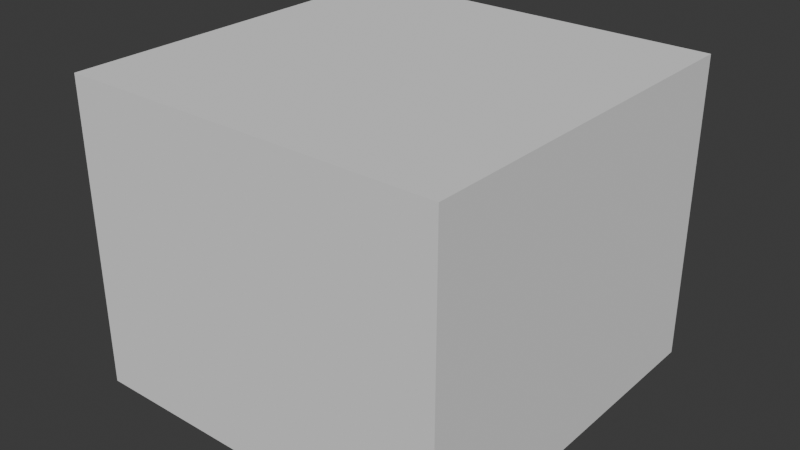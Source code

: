 # Source: neanderthal.blend  (saved by Blender 4.3.34; exported with 4.5.12 LTS)
import bpy
from mathutils import Matrix  # noqa: F401  (used for matrix-valued properties, if any)

bpy.ops.wm.read_factory_settings(use_empty=True)
scene = bpy.context.scene
scene.name = 'Scene'

# ---- collections
col_neanderthal = bpy.data.collections.new('neanderthal'); scene.collection.children.link(col_neanderthal)
col_neanderthal_001 = bpy.data.collections.new('neanderthal.001'); col_neanderthal.children.link(col_neanderthal_001)

# ---- materials (node trees are filled in below, after node groups)
mat_wood_stick = bpy.data.materials.new('wood_stick')
mat_neanderthal = bpy.data.materials.new('neanderthal')

# ---- material node trees

# ---- world
world_world = bpy.data.worlds.new('World'); scene.world = world_world
world_world.use_nodes = True; world_world.node_tree.nodes.clear()
_N = world_world.node_tree.nodes; _L = world_world.node_tree.links
n0 = _N.new('ShaderNodeOutputWorld'); n0.name = 'World Output'; n0.location = (300, 300)
n1 = _N.new('ShaderNodeBackground'); n1.name = 'Background'; n1.location = (10, 300)
n1.inputs[0].default_value = (0.05088, 0.05088, 0.05088, 1.0)
_L.new(n1.outputs[0], n0.inputs[0])
n0.is_active_output = True
world_world.color = (0.05088, 0.05088, 0.05088)
world_world.use_sun_shadow = False
world_world.sun_shadow_jitter_overblur = 0.0

# ---- meshes
me_cube_001 = bpy.data.meshes.new('Cube.001')
me_cube_001.from_pydata([(-1.0, -1.0, -1.0), (-1.0, -1.0, 1.0), (-1.0, 1.0, -1.0), (-1.0, 1.0, 1.0), (1.0, -1.0, -1.0), (1.0, -1.0, 1.0), (1.0, 1.0, -1.0), (1.0, 1.0, 1.0)], [], [(0, 1, 3, 2), (2, 3, 7, 6), (6, 7, 5, 4), (4, 5, 1, 0), (2, 6, 4, 0), (7, 3, 1, 5)])
_uv = me_cube_001.uv_layers.new(name='UVMap')
_uv.uv.foreach_set('vector', [0.375, 0.0, 0.625, 0.0, 0.625, 0.25, 0.375, 0.25, 0.375, 0.25, 0.625, 0.25, 0.625, 0.5, 0.375, 0.5, 0.375, 0.5, 0.625, 0.5, 0.625, 0.75, 0.375, 0.75, 0.375, 0.75, 0.625, 0.75, 0.625, 1.0, 0.375, 1.0, 0.125, 0.5, 0.375, 0.5, 0.375, 0.75, 0.125, 0.75, 0.625, 0.5, 0.875, 0.5, 0.875, 0.75, 0.625, 0.75])
me_cube_001.update()
me_cube_003 = bpy.data.meshes.new('Cube.003')
me_cube_003.from_pydata([], [], [])
me_cube_003.materials.append(None)
me_cube_003.update()
me_lowpolymesh_003 = bpy.data.meshes.new('LowPolymesh.003')
me_lowpolymesh_003.from_pydata([], [], [])
me_lowpolymesh_003.materials.append(None)
me_lowpolymesh_003.update()
arm_armature_003 = bpy.data.armatures.new('Armature.003')  # bones are not reproduced

# ---- objects
ob_collision = bpy.data.objects.new('COLLISION', me_cube_001)
ob_weapon_001 = bpy.data.objects.new('weapon.001', me_cube_003)
ob_armature_001 = bpy.data.objects.new('Armature.001', arm_armature_003)
ob_neanderthal_001 = bpy.data.objects.new('neanderthal.001', me_lowpolymesh_003)

# ---- transforms, parenting, visibility, modifiers, constraints
ob_collision.location = (-0.01255, -0.06597, 1.198)
ob_collision.scale = (1.5, 1.5, 1.208)
ob_collision.display_type = 'BOUNDS'
ob_collision.display_bounds_type = 'CYLINDER'
ob_weapon_001.parent = ob_armature_001
ob_weapon_001.matrix_parent_inverse = Matrix(((1.0, 0.0, 0.0, -0.0), (0.0, -4.371e-08, 1.0, 0.0), (0.0, -1.0, -4.371e-08, 0.0), (-0.0, 0.0, -0.0, 1.0)))
ob_weapon_001.location = (0.0, 0.0, 0.0)
ob_weapon_001.material_slots[0].link = 'OBJECT'; ob_weapon_001.material_slots[0].material = mat_wood_stick
_m = ob_weapon_001.modifiers.new('Armature', 'ARMATURE')
_m.object = ob_armature_001
ob_armature_001.location = (0.0, 0.0, 0.0)
ob_armature_001.rotation_euler = (1.571, 0.0, 0.0)
ob_armature_001.scale = (0.25, 0.25, 0.25)
ob_neanderthal_001.parent = ob_armature_001
ob_neanderthal_001.location = (0.0, 0.0, 0.0)
ob_neanderthal_001.rotation_euler = (-1.571, 0.0, 0.0)
ob_neanderthal_001.color = (0.8, 0.8, 0.8, 1.0)
ob_neanderthal_001.material_slots[0].link = 'OBJECT'; ob_neanderthal_001.material_slots[0].material = mat_neanderthal
_m = ob_neanderthal_001.modifiers.new('Armature', 'ARMATURE')
_m.object = ob_armature_001

# ---- collection membership
col_neanderthal.objects.link(ob_collision)
col_neanderthal_001.objects.link(ob_weapon_001)
col_neanderthal_001.objects.link(ob_armature_001)
col_neanderthal_001.objects.link(ob_neanderthal_001)

# ---- scene / render settings (as saved in the file)
scene.frame_start = 1; scene.frame_end = 250; scene.frame_set(1)
scene.render.engine = 'BLENDER_EEVEE_NEXT'
scene.cycles.sampling_pattern = 'TABULATED_SOBOL'
bpy.context.view_layer.update()

# ---- added for rendering (the .blend has no active camera and no usable light): camera, sun
cam_auto = bpy.data.cameras.new('AutoCamera')
cam_auto.lens = 50.0
cam_auto.sensor_width = 36.0
cam_auto.clip_end = 1000.0
ob_auto_camera = bpy.data.objects.new('AutoCamera', cam_auto)
scene.collection.objects.link(ob_auto_camera)
ob_auto_camera.location = (4.50471, -5.48668, 4.81199)
ob_auto_camera.rotation_euler = (1.09748, -7.21219e-08, 0.694738)
scene.camera = ob_auto_camera
light_auto_sun = bpy.data.lights.new('AutoSun', 'SUN')
light_auto_sun.energy = 3.0
light_auto_sun.angle = 0.0523599
ob_auto_sun = bpy.data.objects.new('AutoSun', light_auto_sun)
scene.collection.objects.link(ob_auto_sun)
ob_auto_sun.rotation_euler = (0.872665, 0.174533, 0.523599)
bpy.context.view_layer.update()

